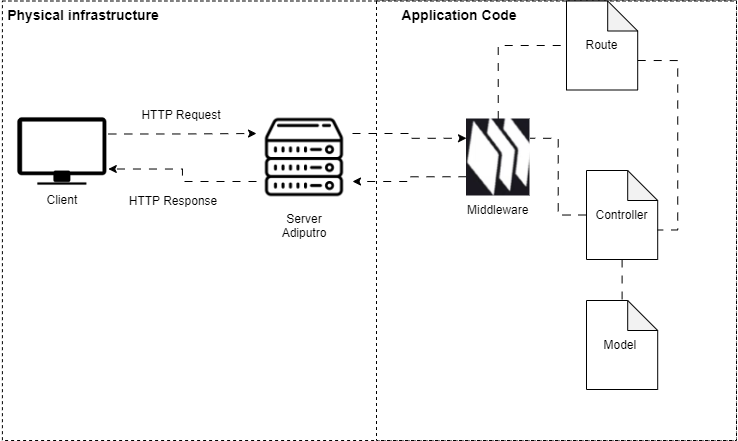

The diagram above was exported from draw.io. Its source (the exported page's mxGraphModel, read from the mxfile embedded in the PNG):
<mxGraphModel dx="1481" dy="729" grid="1" gridSize="10" guides="1" tooltips="1" connect="1" arrows="1" fold="1" page="1" pageScale="1" pageWidth="827" pageHeight="1169" math="0" shadow="0">
  <root>
    <mxCell id="0" />
    <mxCell id="1" parent="0" />
    <mxCell id="SM-jtuR_avDpE6Vvjs0y-30" value="" style="rounded=0;whiteSpace=wrap;html=1;dashed=1;" vertex="1" parent="1">
      <mxGeometry x="35.9" y="10.5" width="734.1" height="439.5" as="geometry" />
    </mxCell>
    <mxCell id="SM-jtuR_avDpE6Vvjs0y-32" value="" style="rounded=0;whiteSpace=wrap;html=1;dashed=1;" vertex="1" parent="1">
      <mxGeometry x="410" y="10.5" width="360" height="439.5" as="geometry" />
    </mxCell>
    <mxCell id="SM-jtuR_avDpE6Vvjs0y-11" style="edgeStyle=orthogonalEdgeStyle;rounded=0;orthogonalLoop=1;jettySize=auto;html=1;exitX=1;exitY=0.25;exitDx=0;exitDy=0;entryX=0;entryY=0.25;entryDx=0;entryDy=0;dashed=1;dashPattern=8 8;" edge="1" parent="1" source="SM-jtuR_avDpE6Vvjs0y-2" target="SM-jtuR_avDpE6Vvjs0y-8">
      <mxGeometry relative="1" as="geometry" />
    </mxCell>
    <mxCell id="SM-jtuR_avDpE6Vvjs0y-2" value="Client" style="shape=image;verticalLabelPosition=bottom;labelBackgroundColor=default;verticalAlign=top;aspect=fixed;imageAspect=0;image=data:image/png,(base64 omitted: 1192 chars);" vertex="1" parent="1">
      <mxGeometry x="50" y="126" width="91.79" height="70" as="geometry" />
    </mxCell>
    <mxCell id="SM-jtuR_avDpE6Vvjs0y-12" style="edgeStyle=orthogonalEdgeStyle;rounded=0;orthogonalLoop=1;jettySize=auto;html=1;exitX=0;exitY=0.75;exitDx=0;exitDy=0;entryX=1;entryY=0.75;entryDx=0;entryDy=0;dashed=1;dashPattern=8 8;" edge="1" parent="1" source="SM-jtuR_avDpE6Vvjs0y-8" target="SM-jtuR_avDpE6Vvjs0y-2">
      <mxGeometry relative="1" as="geometry" />
    </mxCell>
    <mxCell id="SM-jtuR_avDpE6Vvjs0y-15" style="edgeStyle=orthogonalEdgeStyle;rounded=0;orthogonalLoop=1;jettySize=auto;html=1;exitX=1;exitY=0.25;exitDx=0;exitDy=0;entryX=0;entryY=0.25;entryDx=0;entryDy=0;dashed=1;dashPattern=8 8;" edge="1" parent="1" source="SM-jtuR_avDpE6Vvjs0y-8" target="SM-jtuR_avDpE6Vvjs0y-9">
      <mxGeometry relative="1" as="geometry" />
    </mxCell>
    <mxCell id="SM-jtuR_avDpE6Vvjs0y-8" value="Server&#10;Adiputro&#10;" style="shape=image;verticalLabelPosition=bottom;labelBackgroundColor=default;verticalAlign=top;aspect=fixed;imageAspect=0;image=https://www.freepnglogos.com/uploads/server-png/server-icon-download-icons-17.png;" vertex="1" parent="1">
      <mxGeometry x="290" y="119" width="96" height="96" as="geometry" />
    </mxCell>
    <mxCell id="SM-jtuR_avDpE6Vvjs0y-16" style="edgeStyle=orthogonalEdgeStyle;rounded=0;orthogonalLoop=1;jettySize=auto;html=1;exitX=0;exitY=0.75;exitDx=0;exitDy=0;entryX=1;entryY=0.75;entryDx=0;entryDy=0;dashed=1;dashPattern=8 8;" edge="1" parent="1" source="SM-jtuR_avDpE6Vvjs0y-9" target="SM-jtuR_avDpE6Vvjs0y-8">
      <mxGeometry relative="1" as="geometry" />
    </mxCell>
    <mxCell id="SM-jtuR_avDpE6Vvjs0y-27" style="edgeStyle=orthogonalEdgeStyle;rounded=0;orthogonalLoop=1;jettySize=auto;html=1;exitX=0.5;exitY=0;exitDx=0;exitDy=0;entryX=0;entryY=0.5;entryDx=0;entryDy=0;entryPerimeter=0;dashed=1;dashPattern=8 8;endArrow=none;endFill=0;" edge="1" parent="1" source="SM-jtuR_avDpE6Vvjs0y-9" target="SM-jtuR_avDpE6Vvjs0y-24">
      <mxGeometry relative="1" as="geometry" />
    </mxCell>
    <mxCell id="SM-jtuR_avDpE6Vvjs0y-9" value="Middleware" style="shape=image;verticalLabelPosition=bottom;labelBackgroundColor=default;verticalAlign=top;aspect=fixed;imageAspect=0;image=data:image/png,(base64 omitted: 14476 chars);" vertex="1" parent="1">
      <mxGeometry x="500" y="128.5" width="63.49" height="77" as="geometry" />
    </mxCell>
    <mxCell id="SM-jtuR_avDpE6Vvjs0y-13" value="HTTP Request" style="text;html=1;strokeColor=none;fillColor=none;align=center;verticalAlign=middle;whiteSpace=wrap;rounded=0;" vertex="1" parent="1">
      <mxGeometry x="150" y="110" width="130" height="30" as="geometry" />
    </mxCell>
    <mxCell id="SM-jtuR_avDpE6Vvjs0y-14" value="HTTP Response" style="text;html=1;strokeColor=none;fillColor=none;align=center;verticalAlign=middle;whiteSpace=wrap;rounded=0;" vertex="1" parent="1">
      <mxGeometry x="141.79" y="196" width="130" height="30" as="geometry" />
    </mxCell>
    <mxCell id="SM-jtuR_avDpE6Vvjs0y-26" style="edgeStyle=orthogonalEdgeStyle;rounded=0;orthogonalLoop=1;jettySize=auto;html=1;exitX=0;exitY=0.5;exitDx=0;exitDy=0;exitPerimeter=0;entryX=1;entryY=0.25;entryDx=0;entryDy=0;dashed=1;dashPattern=8 8;endArrow=none;endFill=0;" edge="1" parent="1" source="SM-jtuR_avDpE6Vvjs0y-17" target="SM-jtuR_avDpE6Vvjs0y-9">
      <mxGeometry relative="1" as="geometry" />
    </mxCell>
    <mxCell id="SM-jtuR_avDpE6Vvjs0y-29" style="edgeStyle=orthogonalEdgeStyle;rounded=0;orthogonalLoop=1;jettySize=auto;html=1;exitX=0.5;exitY=1;exitDx=0;exitDy=0;exitPerimeter=0;entryX=0.5;entryY=0;entryDx=0;entryDy=0;entryPerimeter=0;dashed=1;dashPattern=8 8;endArrow=none;endFill=0;" edge="1" parent="1" source="SM-jtuR_avDpE6Vvjs0y-17" target="SM-jtuR_avDpE6Vvjs0y-19">
      <mxGeometry relative="1" as="geometry" />
    </mxCell>
    <mxCell id="SM-jtuR_avDpE6Vvjs0y-17" value="Controller" style="shape=note;whiteSpace=wrap;html=1;backgroundOutline=1;darkOpacity=0.05;" vertex="1" parent="1">
      <mxGeometry x="620" y="180" width="71.2" height="89" as="geometry" />
    </mxCell>
    <mxCell id="SM-jtuR_avDpE6Vvjs0y-19" value="Model&amp;nbsp;" style="shape=note;whiteSpace=wrap;html=1;backgroundOutline=1;darkOpacity=0.05;" vertex="1" parent="1">
      <mxGeometry x="620" y="310" width="71.2" height="89" as="geometry" />
    </mxCell>
    <mxCell id="SM-jtuR_avDpE6Vvjs0y-28" style="edgeStyle=orthogonalEdgeStyle;rounded=0;orthogonalLoop=1;jettySize=auto;html=1;exitX=0;exitY=0;exitDx=71.2;exitDy=59.5;exitPerimeter=0;entryX=0;entryY=0;entryDx=71.2;entryDy=59.5;entryPerimeter=0;dashed=1;dashPattern=8 8;endArrow=none;endFill=0;" edge="1" parent="1" source="SM-jtuR_avDpE6Vvjs0y-24" target="SM-jtuR_avDpE6Vvjs0y-17">
      <mxGeometry relative="1" as="geometry" />
    </mxCell>
    <mxCell id="SM-jtuR_avDpE6Vvjs0y-24" value="Route" style="shape=note;whiteSpace=wrap;html=1;backgroundOutline=1;darkOpacity=0.05;" vertex="1" parent="1">
      <mxGeometry x="600" y="10.5" width="71.2" height="89" as="geometry" />
    </mxCell>
    <mxCell id="SM-jtuR_avDpE6Vvjs0y-31" value="&lt;font style=&quot;font-size: 14px;&quot;&gt;&lt;b&gt;Physical infrastructure&lt;/b&gt;&lt;/font&gt;" style="text;html=1;strokeColor=none;fillColor=none;align=center;verticalAlign=middle;whiteSpace=wrap;rounded=0;dashed=1;" vertex="1" parent="1">
      <mxGeometry x="33.9" y="10.5" width="166.1" height="30" as="geometry" />
    </mxCell>
    <mxCell id="SM-jtuR_avDpE6Vvjs0y-33" value="&lt;font style=&quot;font-size: 14px;&quot;&gt;&lt;b&gt;Application Code&lt;/b&gt;&lt;/font&gt;" style="text;html=1;strokeColor=none;fillColor=none;align=center;verticalAlign=middle;whiteSpace=wrap;rounded=0;dashed=1;" vertex="1" parent="1">
      <mxGeometry x="410" y="10.5" width="166.1" height="30" as="geometry" />
    </mxCell>
  </root>
</mxGraphModel>